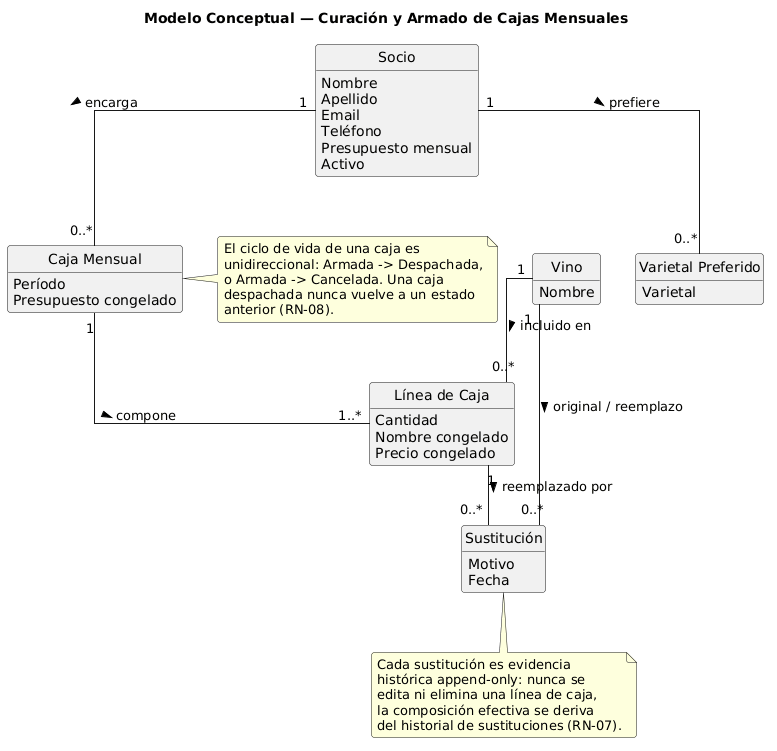

The diagram above was rendered by PlantUML. Its source (embedded in the PNG):
@startuml ModeloConceptual_CuracionCajas

title Modelo Conceptual — Curación y Armado de Cajas Mensuales

skinparam shadowing false
skinparam roundcorner 6
skinparam classAttributeIconSize 0
skinparam linetype ortho
hide circle
hide methods

class Socio {
  Nombre
  Apellido
  Email
  Teléfono
  Presupuesto mensual
  Activo
}

class "Varietal Preferido" as VarietalPreferido {
  Varietal
}

class "Caja Mensual" as CajaMensual {
  Período
  Estado (Armada / Despachada / Cancelada)
  Presupuesto congelado
}

class "Línea de Caja" as CajaVino {
  Cantidad
  Nombre congelado
  Precio congelado
}

class Sustitución {
  Motivo
  Fecha
}

class Vino {
  Nombre
}

Socio        "1" -- "0..*" VarietalPreferido : prefiere >
Socio        "1" -- "0..*" CajaMensual       : encarga >
CajaMensual  "1" -- "1..*" CajaVino          : compone >
Vino         "1" -- "0..*" CajaVino          : incluido en >
CajaVino     "1" -- "0..*" Sustitución       : reemplazado por >
Vino         "1" -- "0..*" Sustitución       : original / reemplazo >

note right of CajaMensual
  El ciclo de vida de una caja es
  unidireccional: Armada -> Despachada,
  o Armada -> Cancelada. Una caja
  despachada nunca vuelve a un estado
  anterior (RN-08).
end note

note bottom of Sustitución
  Cada sustitución es evidencia
  histórica append-only: nunca se
  edita ni elimina una línea de caja,
  la composición efectiva se deriva
  del historial de sustituciones (RN-07).
end note

@enduml